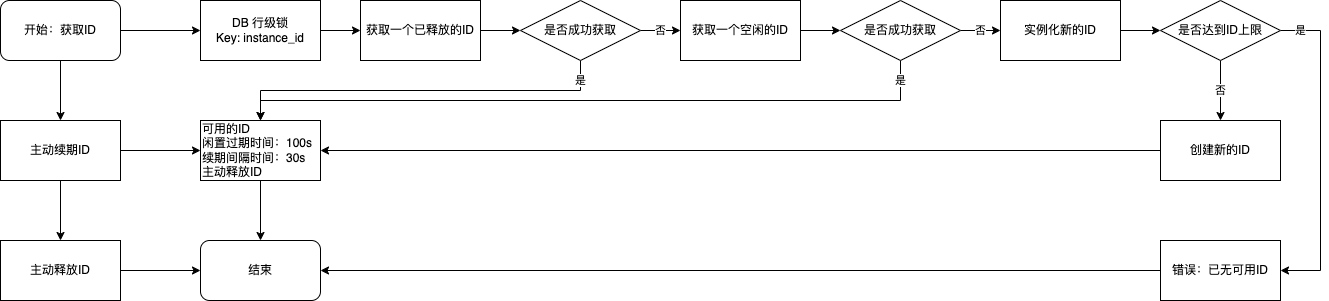

The diagram above was exported from draw.io. Its source (the exported page's mxGraphModel, read from the mxfile embedded in the PNG):
<mxGraphModel dx="954" dy="613" grid="1" gridSize="10" guides="1" tooltips="1" connect="1" arrows="1" fold="1" page="1" pageScale="1" pageWidth="10000" pageHeight="10000" math="0" shadow="0">
  <root>
    <mxCell id="0" />
    <mxCell id="1" parent="0" />
    <mxCell id="67pCQ2R2xSgS93F1BoHO-24" style="edgeStyle=orthogonalEdgeStyle;rounded=0;orthogonalLoop=1;jettySize=auto;html=1;exitX=1;exitY=0.5;exitDx=0;exitDy=0;entryX=0;entryY=0.5;entryDx=0;entryDy=0;" edge="1" parent="1" source="67pCQ2R2xSgS93F1BoHO-6" target="67pCQ2R2xSgS93F1BoHO-8">
      <mxGeometry relative="1" as="geometry" />
    </mxCell>
    <mxCell id="67pCQ2R2xSgS93F1BoHO-6" value="DB 行级锁&lt;br&gt;Key: instance_id" style="rounded=0;whiteSpace=wrap;html=1;" vertex="1" parent="1">
      <mxGeometry x="320" y="400" width="120" height="60" as="geometry" />
    </mxCell>
    <mxCell id="67pCQ2R2xSgS93F1BoHO-11" value="" style="edgeStyle=orthogonalEdgeStyle;rounded=0;orthogonalLoop=1;jettySize=auto;html=1;" edge="1" parent="1" source="67pCQ2R2xSgS93F1BoHO-8" target="67pCQ2R2xSgS93F1BoHO-10">
      <mxGeometry relative="1" as="geometry" />
    </mxCell>
    <mxCell id="67pCQ2R2xSgS93F1BoHO-8" value="获取一个已释放的ID" style="rounded=0;whiteSpace=wrap;html=1;" vertex="1" parent="1">
      <mxGeometry x="480" y="400" width="120" height="60" as="geometry" />
    </mxCell>
    <mxCell id="67pCQ2R2xSgS93F1BoHO-19" value="否" style="edgeStyle=orthogonalEdgeStyle;rounded=0;orthogonalLoop=1;jettySize=auto;html=1;exitX=1;exitY=0.5;exitDx=0;exitDy=0;" edge="1" parent="1" source="67pCQ2R2xSgS93F1BoHO-10" target="67pCQ2R2xSgS93F1BoHO-12">
      <mxGeometry relative="1" as="geometry" />
    </mxCell>
    <mxCell id="67pCQ2R2xSgS93F1BoHO-39" value="是" style="edgeStyle=orthogonalEdgeStyle;rounded=0;orthogonalLoop=1;jettySize=auto;html=1;exitX=0.5;exitY=1;exitDx=0;exitDy=0;entryX=0.5;entryY=0;entryDx=0;entryDy=0;" edge="1" parent="1" source="67pCQ2R2xSgS93F1BoHO-10" target="67pCQ2R2xSgS93F1BoHO-34">
      <mxGeometry x="-0.8947" relative="1" as="geometry">
        <mxPoint as="offset" />
      </mxGeometry>
    </mxCell>
    <mxCell id="67pCQ2R2xSgS93F1BoHO-10" value="是否成功获取" style="rhombus;whiteSpace=wrap;html=1;rounded=0;" vertex="1" parent="1">
      <mxGeometry x="640" y="400" width="120" height="60" as="geometry" />
    </mxCell>
    <mxCell id="67pCQ2R2xSgS93F1BoHO-18" style="edgeStyle=orthogonalEdgeStyle;rounded=0;orthogonalLoop=1;jettySize=auto;html=1;exitX=1;exitY=0.5;exitDx=0;exitDy=0;entryX=0;entryY=0.5;entryDx=0;entryDy=0;" edge="1" parent="1" source="67pCQ2R2xSgS93F1BoHO-12" target="67pCQ2R2xSgS93F1BoHO-14">
      <mxGeometry relative="1" as="geometry" />
    </mxCell>
    <mxCell id="67pCQ2R2xSgS93F1BoHO-12" value="获取一个空闲的ID" style="rounded=0;whiteSpace=wrap;html=1;" vertex="1" parent="1">
      <mxGeometry x="800" y="400" width="120" height="60" as="geometry" />
    </mxCell>
    <mxCell id="67pCQ2R2xSgS93F1BoHO-21" value="否" style="edgeStyle=orthogonalEdgeStyle;rounded=0;orthogonalLoop=1;jettySize=auto;html=1;exitX=1;exitY=0.5;exitDx=0;exitDy=0;entryX=0;entryY=0.5;entryDx=0;entryDy=0;" edge="1" parent="1" source="67pCQ2R2xSgS93F1BoHO-14" target="67pCQ2R2xSgS93F1BoHO-20">
      <mxGeometry relative="1" as="geometry" />
    </mxCell>
    <mxCell id="67pCQ2R2xSgS93F1BoHO-38" value="是" style="edgeStyle=orthogonalEdgeStyle;rounded=0;orthogonalLoop=1;jettySize=auto;html=1;exitX=0.5;exitY=1;exitDx=0;exitDy=0;" edge="1" parent="1" source="67pCQ2R2xSgS93F1BoHO-14" target="67pCQ2R2xSgS93F1BoHO-34">
      <mxGeometry x="-0.9429" relative="1" as="geometry">
        <Array as="points">
          <mxPoint x="1020" y="500" />
          <mxPoint x="380" y="500" />
        </Array>
        <mxPoint as="offset" />
      </mxGeometry>
    </mxCell>
    <mxCell id="67pCQ2R2xSgS93F1BoHO-14" value="是否成功获取" style="rhombus;whiteSpace=wrap;html=1;rounded=0;" vertex="1" parent="1">
      <mxGeometry x="960" y="400" width="120" height="60" as="geometry" />
    </mxCell>
    <mxCell id="67pCQ2R2xSgS93F1BoHO-23" style="edgeStyle=orthogonalEdgeStyle;rounded=0;orthogonalLoop=1;jettySize=auto;html=1;exitX=1;exitY=0.5;exitDx=0;exitDy=0;entryX=0;entryY=0.5;entryDx=0;entryDy=0;" edge="1" parent="1" source="67pCQ2R2xSgS93F1BoHO-20" target="67pCQ2R2xSgS93F1BoHO-22">
      <mxGeometry relative="1" as="geometry" />
    </mxCell>
    <mxCell id="67pCQ2R2xSgS93F1BoHO-20" value="实例化新的ID" style="rounded=0;whiteSpace=wrap;html=1;" vertex="1" parent="1">
      <mxGeometry x="1120" y="400" width="120" height="60" as="geometry" />
    </mxCell>
    <mxCell id="67pCQ2R2xSgS93F1BoHO-27" value="否" style="edgeStyle=orthogonalEdgeStyle;rounded=0;orthogonalLoop=1;jettySize=auto;html=1;exitX=0.5;exitY=1;exitDx=0;exitDy=0;entryX=0.5;entryY=0;entryDx=0;entryDy=0;" edge="1" parent="1" source="67pCQ2R2xSgS93F1BoHO-22" target="67pCQ2R2xSgS93F1BoHO-25">
      <mxGeometry relative="1" as="geometry" />
    </mxCell>
    <mxCell id="67pCQ2R2xSgS93F1BoHO-32" value="是" style="edgeStyle=orthogonalEdgeStyle;rounded=0;orthogonalLoop=1;jettySize=auto;html=1;exitX=1;exitY=0.5;exitDx=0;exitDy=0;" edge="1" parent="1" source="67pCQ2R2xSgS93F1BoHO-22" target="67pCQ2R2xSgS93F1BoHO-31">
      <mxGeometry x="-0.875" relative="1" as="geometry">
        <Array as="points">
          <mxPoint x="1440" y="430" />
          <mxPoint x="1440" y="670" />
        </Array>
        <mxPoint as="offset" />
      </mxGeometry>
    </mxCell>
    <mxCell id="67pCQ2R2xSgS93F1BoHO-22" value="是否达到ID上限" style="rhombus;whiteSpace=wrap;html=1;rounded=0;" vertex="1" parent="1">
      <mxGeometry x="1280" y="400" width="120" height="60" as="geometry" />
    </mxCell>
    <mxCell id="67pCQ2R2xSgS93F1BoHO-35" value="" style="edgeStyle=orthogonalEdgeStyle;rounded=0;orthogonalLoop=1;jettySize=auto;html=1;exitX=0;exitY=0.5;exitDx=0;exitDy=0;" edge="1" parent="1" source="67pCQ2R2xSgS93F1BoHO-25" target="67pCQ2R2xSgS93F1BoHO-34">
      <mxGeometry x="-0.7778" relative="1" as="geometry">
        <mxPoint as="offset" />
      </mxGeometry>
    </mxCell>
    <mxCell id="67pCQ2R2xSgS93F1BoHO-25" value="创建新的ID" style="rounded=0;whiteSpace=wrap;html=1;" vertex="1" parent="1">
      <mxGeometry x="1280" y="520" width="120" height="60" as="geometry" />
    </mxCell>
    <mxCell id="67pCQ2R2xSgS93F1BoHO-29" value="结束" style="rounded=1;whiteSpace=wrap;html=1;" vertex="1" parent="1">
      <mxGeometry x="320" y="640" width="120" height="60" as="geometry" />
    </mxCell>
    <mxCell id="67pCQ2R2xSgS93F1BoHO-43" style="edgeStyle=orthogonalEdgeStyle;rounded=0;orthogonalLoop=1;jettySize=auto;html=1;exitX=0;exitY=0.5;exitDx=0;exitDy=0;" edge="1" parent="1" source="67pCQ2R2xSgS93F1BoHO-31" target="67pCQ2R2xSgS93F1BoHO-29">
      <mxGeometry relative="1" as="geometry" />
    </mxCell>
    <mxCell id="67pCQ2R2xSgS93F1BoHO-31" value="错误：已无可用ID" style="rounded=0;whiteSpace=wrap;html=1;" vertex="1" parent="1">
      <mxGeometry x="1280" y="640" width="120" height="60" as="geometry" />
    </mxCell>
    <mxCell id="67pCQ2R2xSgS93F1BoHO-41" style="edgeStyle=orthogonalEdgeStyle;rounded=0;orthogonalLoop=1;jettySize=auto;html=1;exitX=0.5;exitY=1;exitDx=0;exitDy=0;entryX=0.5;entryY=0;entryDx=0;entryDy=0;" edge="1" parent="1" source="67pCQ2R2xSgS93F1BoHO-34" target="67pCQ2R2xSgS93F1BoHO-29">
      <mxGeometry relative="1" as="geometry">
        <mxPoint x="380" y="620" as="targetPoint" />
      </mxGeometry>
    </mxCell>
    <mxCell id="67pCQ2R2xSgS93F1BoHO-34" value="可用的ID&lt;br&gt;闲置过期时间：100s&lt;br&gt;续期间隔时间：30s&lt;br&gt;主动释放ID" style="rounded=0;whiteSpace=wrap;html=1;align=left;" vertex="1" parent="1">
      <mxGeometry x="320" y="520" width="120" height="60" as="geometry" />
    </mxCell>
    <mxCell id="67pCQ2R2xSgS93F1BoHO-45" style="edgeStyle=orthogonalEdgeStyle;rounded=0;orthogonalLoop=1;jettySize=auto;html=1;exitX=1;exitY=0.5;exitDx=0;exitDy=0;" edge="1" parent="1" source="67pCQ2R2xSgS93F1BoHO-44" target="67pCQ2R2xSgS93F1BoHO-6">
      <mxGeometry relative="1" as="geometry" />
    </mxCell>
    <mxCell id="67pCQ2R2xSgS93F1BoHO-50" style="edgeStyle=orthogonalEdgeStyle;rounded=0;orthogonalLoop=1;jettySize=auto;html=1;exitX=0.5;exitY=1;exitDx=0;exitDy=0;" edge="1" parent="1" source="67pCQ2R2xSgS93F1BoHO-44" target="67pCQ2R2xSgS93F1BoHO-47">
      <mxGeometry relative="1" as="geometry" />
    </mxCell>
    <mxCell id="67pCQ2R2xSgS93F1BoHO-44" value="开始：获取ID" style="rounded=1;whiteSpace=wrap;html=1;" vertex="1" parent="1">
      <mxGeometry x="120" y="400" width="120" height="60" as="geometry" />
    </mxCell>
    <mxCell id="67pCQ2R2xSgS93F1BoHO-53" style="edgeStyle=orthogonalEdgeStyle;rounded=0;orthogonalLoop=1;jettySize=auto;html=1;exitX=0.5;exitY=1;exitDx=0;exitDy=0;entryX=0.5;entryY=0;entryDx=0;entryDy=0;" edge="1" parent="1" source="67pCQ2R2xSgS93F1BoHO-47" target="67pCQ2R2xSgS93F1BoHO-52">
      <mxGeometry relative="1" as="geometry" />
    </mxCell>
    <mxCell id="67pCQ2R2xSgS93F1BoHO-55" style="edgeStyle=orthogonalEdgeStyle;rounded=0;orthogonalLoop=1;jettySize=auto;html=1;exitX=1;exitY=0.5;exitDx=0;exitDy=0;" edge="1" parent="1" source="67pCQ2R2xSgS93F1BoHO-47" target="67pCQ2R2xSgS93F1BoHO-34">
      <mxGeometry relative="1" as="geometry" />
    </mxCell>
    <mxCell id="67pCQ2R2xSgS93F1BoHO-47" value="主动续期ID" style="rounded=0;whiteSpace=wrap;html=1;" vertex="1" parent="1">
      <mxGeometry x="120" y="520" width="120" height="60" as="geometry" />
    </mxCell>
    <mxCell id="67pCQ2R2xSgS93F1BoHO-54" style="edgeStyle=orthogonalEdgeStyle;rounded=0;orthogonalLoop=1;jettySize=auto;html=1;exitX=1;exitY=0.5;exitDx=0;exitDy=0;" edge="1" parent="1" source="67pCQ2R2xSgS93F1BoHO-52" target="67pCQ2R2xSgS93F1BoHO-29">
      <mxGeometry relative="1" as="geometry" />
    </mxCell>
    <mxCell id="67pCQ2R2xSgS93F1BoHO-52" value="主动释放ID" style="rounded=0;whiteSpace=wrap;html=1;" vertex="1" parent="1">
      <mxGeometry x="120" y="640" width="120" height="60" as="geometry" />
    </mxCell>
  </root>
</mxGraphModel>